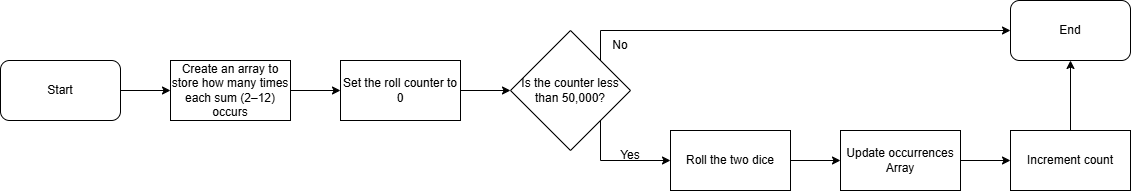

The diagram above was exported from draw.io. Its source (the exported page's mxGraphModel, read from the mxfile embedded in the PNG):
<mxGraphModel dx="1025" dy="464" grid="1" gridSize="10" guides="1" tooltips="1" connect="1" arrows="1" fold="1" page="1" pageScale="1" pageWidth="827" pageHeight="1169" math="0" shadow="0">
  <root>
    <mxCell id="0" />
    <mxCell id="1" parent="0" />
    <mxCell id="f0_i22Eoc_5bo1aoFweg-1" parent="1" style="rounded=1;whiteSpace=wrap;html=1;" value="Start" vertex="1">
      <mxGeometry height="60" width="120" x="90" y="200" as="geometry" />
    </mxCell>
    <mxCell id="f0_i22Eoc_5bo1aoFweg-2" parent="1" style="rounded=0;whiteSpace=wrap;html=1;" value="Create an array to store how many times each sum (2–12) occurs" vertex="1">
      <mxGeometry height="60" width="120" x="260" y="200" as="geometry" />
    </mxCell>
    <mxCell id="f0_i22Eoc_5bo1aoFweg-3" edge="1" parent="1" style="endArrow=classic;html=1;rounded=0;entryX=0;entryY=0.5;entryDx=0;entryDy=0;" target="f0_i22Eoc_5bo1aoFweg-2" value="">
      <mxGeometry height="50" relative="1" width="50" as="geometry">
        <mxPoint x="210" y="230" as="sourcePoint" />
        <mxPoint x="260" y="180" as="targetPoint" />
      </mxGeometry>
    </mxCell>
    <mxCell id="wkFIX2oWcxuKqui6xMVY-1" edge="1" parent="1" style="endArrow=classic;html=1;rounded=0;" target="wkFIX2oWcxuKqui6xMVY-2" value="">
      <mxGeometry height="50" relative="1" width="50" as="geometry">
        <mxPoint x="380" y="230" as="sourcePoint" />
        <mxPoint x="440" y="230" as="targetPoint" />
      </mxGeometry>
    </mxCell>
    <mxCell id="wkFIX2oWcxuKqui6xMVY-2" parent="1" style="rounded=0;whiteSpace=wrap;html=1;" value="Set the roll counter to 0" vertex="1">
      <mxGeometry height="60" width="120" x="430" y="200" as="geometry" />
    </mxCell>
    <mxCell id="wkFIX2oWcxuKqui6xMVY-3" edge="1" parent="1" style="endArrow=classic;html=1;rounded=0;entryX=0;entryY=0.5;entryDx=0;entryDy=0;" value="">
      <mxGeometry height="50" relative="1" width="50" as="geometry">
        <mxPoint x="550" y="230" as="sourcePoint" />
        <mxPoint x="600" y="230" as="targetPoint" />
      </mxGeometry>
    </mxCell>
    <mxCell id="wkFIX2oWcxuKqui6xMVY-7" parent="1" style="rhombus;whiteSpace=wrap;html=1;" value="Is the counter less than 50,000?" vertex="1">
      <mxGeometry height="120" width="120" x="600" y="170" as="geometry" />
    </mxCell>
    <mxCell id="wkFIX2oWcxuKqui6xMVY-8" edge="1" parent="1" source="wkFIX2oWcxuKqui6xMVY-7" style="endArrow=classic;html=1;rounded=0;exitX=1;exitY=1;exitDx=0;exitDy=0;" value="">
      <mxGeometry height="50" relative="1" width="50" as="geometry">
        <Array as="points">
          <mxPoint x="690" y="300" />
        </Array>
        <mxPoint x="710" y="290" as="sourcePoint" />
        <mxPoint x="760" y="300" as="targetPoint" />
      </mxGeometry>
    </mxCell>
    <mxCell id="wkFIX2oWcxuKqui6xMVY-9" parent="1" style="rounded=0;whiteSpace=wrap;html=1;" value="Roll the two dice" vertex="1">
      <mxGeometry height="60" width="120" x="760" y="270" as="geometry" />
    </mxCell>
    <mxCell id="wkFIX2oWcxuKqui6xMVY-10" parent="1" style="text;html=1;whiteSpace=wrap;strokeColor=none;fillColor=none;align=center;verticalAlign=middle;rounded=0;" value="Yes" vertex="1">
      <mxGeometry height="30" width="60" x="690" y="280" as="geometry" />
    </mxCell>
    <mxCell id="wkFIX2oWcxuKqui6xMVY-11" edge="1" parent="1" source="wkFIX2oWcxuKqui6xMVY-7" style="endArrow=classic;html=1;rounded=0;exitX=1;exitY=0;exitDx=0;exitDy=0;" target="wkFIX2oWcxuKqui6xMVY-19" value="">
      <mxGeometry height="50" relative="1" width="50" as="geometry">
        <Array as="points">
          <mxPoint x="690" y="170" />
        </Array>
        <mxPoint x="695" y="200" as="sourcePoint" />
        <mxPoint x="1050" y="170" as="targetPoint" />
      </mxGeometry>
    </mxCell>
    <mxCell id="wkFIX2oWcxuKqui6xMVY-13" parent="1" style="text;html=1;whiteSpace=wrap;strokeColor=none;fillColor=none;align=center;verticalAlign=middle;rounded=0;" value="No" vertex="1">
      <mxGeometry height="30" width="60" x="680" y="170" as="geometry" />
    </mxCell>
    <mxCell id="wkFIX2oWcxuKqui6xMVY-14" edge="1" parent="1" style="endArrow=classic;html=1;rounded=0;" value="">
      <mxGeometry height="50" relative="1" width="50" as="geometry">
        <mxPoint x="880" y="300" as="sourcePoint" />
        <mxPoint x="930" y="300" as="targetPoint" />
      </mxGeometry>
    </mxCell>
    <mxCell id="wkFIX2oWcxuKqui6xMVY-15" parent="1" style="rounded=0;whiteSpace=wrap;html=1;" value="Update occurrences Array" vertex="1">
      <mxGeometry height="60" width="120" x="930" y="270" as="geometry" />
    </mxCell>
    <mxCell id="wkFIX2oWcxuKqui6xMVY-16" edge="1" parent="1" style="endArrow=classic;html=1;rounded=0;" value="">
      <mxGeometry height="50" relative="1" width="50" as="geometry">
        <mxPoint x="1050" y="300" as="sourcePoint" />
        <mxPoint x="1100" y="300" as="targetPoint" />
      </mxGeometry>
    </mxCell>
    <mxCell id="wkFIX2oWcxuKqui6xMVY-17" parent="1" style="rounded=0;whiteSpace=wrap;html=1;" value="Increment count" vertex="1">
      <mxGeometry height="60" width="120" x="1100" y="270" as="geometry" />
    </mxCell>
    <mxCell id="wkFIX2oWcxuKqui6xMVY-18" edge="1" parent="1" style="endArrow=classic;html=1;rounded=0;" value="">
      <mxGeometry height="50" relative="1" width="50" as="geometry">
        <mxPoint x="1160" y="270" as="sourcePoint" />
        <mxPoint x="1160" y="200" as="targetPoint" />
      </mxGeometry>
    </mxCell>
    <mxCell id="wkFIX2oWcxuKqui6xMVY-19" parent="1" style="rounded=1;whiteSpace=wrap;html=1;" value="End" vertex="1">
      <mxGeometry height="60" width="120" x="1100" y="140" as="geometry" />
    </mxCell>
  </root>
</mxGraphModel>